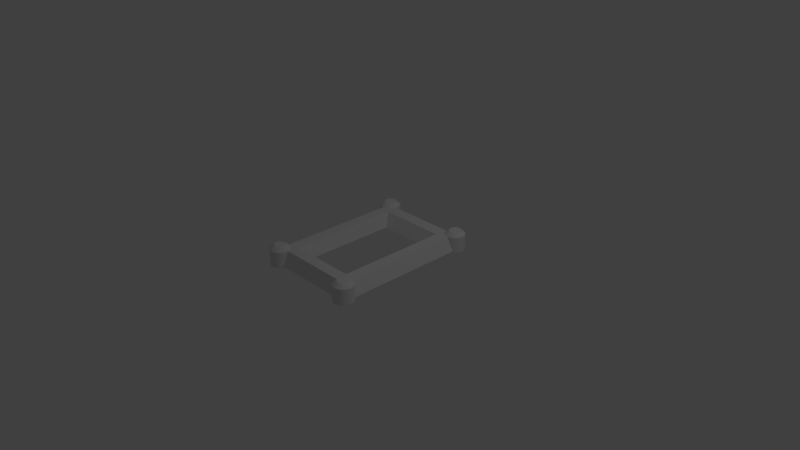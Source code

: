 # Source: Frame.blend  (saved by Blender 2.79.0; exported with 4.5.12 LTS)
import bpy
from mathutils import Matrix  # noqa: F401  (used for matrix-valued properties, if any)

bpy.ops.wm.read_factory_settings(use_empty=True)
scene = bpy.context.scene
scene.name = 'Scene'

# ---- collections
col_collection_1 = bpy.data.collections.new('Collection 1'); scene.collection.children.link(col_collection_1)

# ---- world
world_world = bpy.data.worlds.new('World'); scene.world = world_world
world_world.color = (0.05088, 0.05088, 0.05088)
world_world.use_sun_shadow = False
world_world.sun_shadow_jitter_overblur = 0.0
world_world.cycles.sampling_method = 'MANUAL'

# ---- cameras
cam_camera = bpy.data.cameras.new('Camera')
cam_camera.clip_end = 100.0
cam_camera.lens = 35.0
cam_camera.sensor_width = 32.0
cam_camera.sensor_height = 18.0
cam_camera.ortho_scale = 7.314
cam_camera.dof.focus_distance = 0.0
cam_camera.dof.aperture_fstop = 128.0

# ---- lights
light_lamp = bpy.data.lights.new('Lamp', 'POINT')
light_lamp.transmission_factor = 0.0
light_lamp.cutoff_distance = 30.0
light_lamp.energy = 100.0
light_lamp.shadow_buffer_clip_start = 1.001
light_lamp.shadow_soft_size = 0.1
light_lamp.shadow_maximum_resolution = 0.006
light_lamp.use_absolute_resolution = True

# ---- meshes
me_cylinder_039 = bpy.data.meshes.new('Cylinder.039')
me_cylinder_039.from_pydata([(3.364, 5.502, -1.394), (2.795, 4.724, -0.1138), (-3.364, 5.502, -1.394), (-2.795, 4.724, -0.1138), (-3.364, -5.633, -1.394), (-2.795, -5.064, -0.1138), (3.364, -5.633, -1.394), (2.795, -5.064, -0.1138), (4.504, -7.91, -1.412), (4.504, -7.91, 0.1692), (4.309, -7.891, -1.412), (4.309, -7.891, 0.1692), (4.122, -7.834, -1.412), (4.122, -7.834, 0.1692), (3.949, -7.742, -1.412), (3.949, -7.742, 0.1692), (3.797, -7.617, -1.412), (3.797, -7.617, 0.1692), (3.673, -7.466, -1.412), (3.673, -7.466, 0.1692), (3.58, -7.293, -1.412), (3.58, -7.293, 0.1692), (3.523, -7.105, -1.412), (3.523, -7.105, 0.1692), (3.504, -6.91, -1.412), (3.504, -6.91, 0.1692), (3.523, -6.715, -1.412), (3.523, -6.715, 0.1692), (3.58, -6.528, -1.412), (3.58, -6.528, 0.1692), (3.673, -6.355, -1.412), (3.673, -6.355, 0.1692), (3.797, -6.203, -1.412), (3.797, -6.203, 0.1692), (3.949, -6.079, -1.412), (3.949, -6.079, 0.1692), (4.122, -5.986, -1.412), (4.122, -5.986, 0.1692), (4.309, -5.929, -1.412), (4.309, -5.929, 0.1692), (4.504, -5.91, -1.412), (4.504, -5.91, 0.1692), (4.699, -5.929, -1.412), (4.699, -5.929, 0.1692), (4.887, -5.986, -1.412), (4.887, -5.986, 0.1692), (5.06, -6.079, -1.412), (5.06, -6.079, 0.1692), (5.211, -6.203, -1.412), (5.211, -6.203, 0.1692), (5.336, -6.355, -1.412), (5.336, -6.355, 0.1692), (5.428, -6.528, -1.412), (5.428, -6.528, 0.1692), (5.485, -6.715, -1.412), (5.485, -6.715, 0.1692), (5.504, -6.91, -1.412), (5.504, -6.91, 0.1692), (5.485, -7.105, -1.412), (5.485, -7.105, 0.1692), (5.428, -7.293, -1.412), (5.428, -7.293, 0.1692), (5.336, -7.466, -1.412), (5.336, -7.466, 0.1692), (5.211, -7.617, -1.412), (5.211, -7.617, 0.1692), (5.06, -7.742, -1.412), (5.06, -7.742, 0.1692), (4.887, -7.834, -1.412), (4.887, -7.834, 0.1692), (4.699, -7.891, -1.412), (4.699, -7.891, 0.1692), (-4.504, -7.91, -1.412), (-4.504, -7.91, 0.1692), (-4.309, -7.891, -1.412), (-4.309, -7.891, 0.1692), (-4.122, -7.834, -1.412), (-4.122, -7.834, 0.1692), (-3.949, -7.742, -1.412), (-3.949, -7.742, 0.1692), (-3.797, -7.617, -1.412), (-3.797, -7.617, 0.1692), (-3.673, -7.466, -1.412), (-3.673, -7.466, 0.1692), (-3.58, -7.293, -1.412), (-3.58, -7.293, 0.1692), (-3.523, -7.105, -1.412), (-3.523, -7.105, 0.1692), (-3.504, -6.91, -1.412), (-3.504, -6.91, 0.1692), (-3.523, -6.715, -1.412), (-3.523, -6.715, 0.1692), (-3.58, -6.528, -1.412), (-3.58, -6.528, 0.1692), (-3.673, -6.355, -1.412), (-3.673, -6.355, 0.1692), (-3.797, -6.203, -1.412), (-3.797, -6.203, 0.1692), (-3.949, -6.079, -1.412), (-3.949, -6.079, 0.1692), (-4.122, -5.986, -1.412), (-4.122, -5.986, 0.1692), (-4.309, -5.929, -1.412), (-4.309, -5.929, 0.1692), (-4.504, -5.91, -1.412), (-4.504, -5.91, 0.1692), (-4.699, -5.929, -1.412), (-4.699, -5.929, 0.1692), (-4.887, -5.986, -1.412), (-4.887, -5.986, 0.1692), (-5.06, -6.079, -1.412), (-5.06, -6.079, 0.1692), (-5.211, -6.203, -1.412), (-5.211, -6.203, 0.1692), (-5.336, -6.355, -1.412), (-5.336, -6.355, 0.1692), (-5.428, -6.528, -1.412), (-5.428, -6.528, 0.1692), (-5.485, -6.715, -1.412), (-5.485, -6.715, 0.1692), (-5.504, -6.91, -1.412), (-5.504, -6.91, 0.1692), (-5.485, -7.105, -1.412), (-5.485, -7.105, 0.1692), (-5.428, -7.293, -1.412), (-5.428, -7.293, 0.1692), (-5.336, -7.466, -1.412), (-5.336, -7.466, 0.1692), (-5.211, -7.617, -1.412), (-5.211, -7.617, 0.1692), (-5.06, -7.742, -1.412), (-5.06, -7.742, 0.1692), (-4.887, -7.834, -1.412), (-4.887, -7.834, 0.1692), (-4.699, -7.891, -1.412), (-4.699, -7.891, 0.1692), (4.504, 7.91, -1.412), (4.504, 7.91, 0.1692), (4.309, 7.891, -1.412), (4.309, 7.891, 0.1692), (4.122, 7.834, -1.412), (4.122, 7.834, 0.1692), (3.949, 7.742, -1.412), (3.949, 7.742, 0.1692), (3.797, 7.617, -1.412), (3.797, 7.617, 0.1692), (3.673, 7.466, -1.412), (3.673, 7.466, 0.1692), (3.58, 7.293, -1.412), (3.58, 7.293, 0.1692), (3.523, 7.105, -1.412), (3.523, 7.105, 0.1692), (3.504, 6.91, -1.412), (3.504, 6.91, 0.1692), (3.523, 6.715, -1.412), (3.523, 6.715, 0.1692), (3.58, 6.528, -1.412), (3.58, 6.528, 0.1692), (3.673, 6.355, -1.412), (3.673, 6.355, 0.1692), (3.797, 6.203, -1.412), (3.797, 6.203, 0.1692), (3.949, 6.079, -1.412), (3.949, 6.079, 0.1692), (4.122, 5.986, -1.412), (4.122, 5.986, 0.1692), (4.309, 5.929, -1.412), (4.309, 5.929, 0.1692), (4.504, 5.91, -1.412), (4.504, 5.91, 0.1692), (4.699, 5.929, -1.412), (4.699, 5.929, 0.1692), (4.887, 5.986, -1.412), (4.887, 5.986, 0.1692), (5.06, 6.079, -1.412), (5.06, 6.079, 0.1692), (5.211, 6.203, -1.412), (5.211, 6.203, 0.1692), (5.336, 6.355, -1.412), (5.336, 6.355, 0.1692), (5.428, 6.528, -1.412), (5.428, 6.528, 0.1692), (5.485, 6.715, -1.412), (5.485, 6.715, 0.1692), (5.504, 6.91, -1.412), (5.504, 6.91, 0.1692), (5.485, 7.105, -1.412), (5.485, 7.105, 0.1692), (5.428, 7.293, -1.412), (5.428, 7.293, 0.1692), (5.336, 7.466, -1.412), (5.336, 7.466, 0.1692), (5.211, 7.617, -1.412), (5.211, 7.617, 0.1692), (5.06, 7.742, -1.412), (5.06, 7.742, 0.1692), (4.887, 7.834, -1.412), (4.887, 7.834, 0.1692), (4.699, 7.891, -1.412), (4.699, 7.891, 0.1692), (-4.504, 7.91, -1.412), (-4.504, 7.91, 0.1692), (-4.309, 7.891, -1.412), (-4.309, 7.891, 0.1692), (-4.122, 7.834, -1.412), (-4.122, 7.834, 0.1692), (-3.949, 7.742, -1.412), (-3.949, 7.742, 0.1692), (-3.797, 7.617, -1.412), (-3.797, 7.617, 0.1692), (-3.673, 7.466, -1.412), (-3.673, 7.466, 0.1692), (-3.58, 7.293, -1.412), (-3.58, 7.293, 0.1692), (-3.523, 7.105, -1.412), (-3.523, 7.105, 0.1692), (-3.504, 6.91, -1.412), (-3.504, 6.91, 0.1692), (-3.523, 6.715, -1.412), (-3.523, 6.715, 0.1692), (-3.58, 6.528, -1.412), (-3.58, 6.528, 0.1692), (-3.673, 6.355, -1.412), (-3.673, 6.355, 0.1692), (-3.797, 6.203, -1.412), (-3.797, 6.203, 0.1692), (-3.949, 6.079, -1.412), (-3.949, 6.079, 0.1692), (-4.122, 5.986, -1.412), (-4.122, 5.986, 0.1692), (-4.309, 5.929, -1.412), (-4.309, 5.929, 0.1692), (-4.504, 5.91, -1.412), (-4.504, 5.91, 0.1692), (-4.699, 5.929, -1.412), (-4.699, 5.929, 0.1692), (-4.887, 5.986, -1.412), (-4.887, 5.986, 0.1692), (-5.06, 6.079, -1.412), (-5.06, 6.079, 0.1692), (-5.211, 6.203, -1.412), (-5.211, 6.203, 0.1692), (-5.336, 6.355, -1.412), (-5.336, 6.355, 0.1692), (-5.428, 6.528, -1.412), (-5.428, 6.528, 0.1692), (-5.485, 6.715, -1.412), (-5.485, 6.715, 0.1692), (-5.504, 6.91, -1.412), (-5.504, 6.91, 0.1692), (-5.485, 7.105, -1.412), (-5.485, 7.105, 0.1692), (-5.428, 7.293, -1.412), (-5.428, 7.293, 0.1692), (-5.336, 7.466, -1.412), (-5.336, 7.466, 0.1692), (-5.211, 7.617, -1.412), (-5.211, 7.617, 0.1692), (-5.06, 7.742, -1.412), (-5.06, 7.742, 0.1692), (-4.887, 7.834, -1.412), (-4.887, 7.834, 0.1692), (-4.699, 7.891, -1.412), (-4.699, 7.891, 0.1692), (4.504, -7.482, -1.794), (4.393, -7.471, -1.794), (4.286, -7.438, -1.794), (4.187, -7.385, -1.794), (4.1, -7.314, -1.794), (4.029, -7.228, -1.794), (3.976, -7.129, -1.794), (3.944, -7.022, -1.794), (3.933, -6.91, -1.794), (3.944, -6.799, -1.794), (3.976, -6.692, -1.794), (4.029, -6.593, -1.794), (4.1, -6.506, -1.794), (4.187, -6.435, -1.794), (4.286, -6.382, -1.794), (4.393, -6.35, -1.794), (4.504, -6.339, -1.794), (4.616, -6.35, -1.794), (4.723, -6.382, -1.794), (4.822, -6.435, -1.794), (4.908, -6.506, -1.794), (4.979, -6.593, -1.794), (5.032, -6.692, -1.794), (5.065, -6.799, -1.794), (5.076, -6.91, -1.794), (5.065, -7.022, -1.794), (5.032, -7.129, -1.794), (4.979, -7.228, -1.794), (4.908, -7.314, -1.794), (4.822, -7.385, -1.794), (4.723, -7.438, -1.794), (4.616, -7.471, -1.794), (-4.504, -7.482, -1.794), (-4.393, -7.471, -1.794), (-4.286, -7.438, -1.794), (-4.187, -7.385, -1.794), (-4.1, -7.314, -1.794), (-4.029, -7.228, -1.794), (-3.976, -7.129, -1.794), (-3.944, -7.022, -1.794), (-3.933, -6.91, -1.794), (-3.944, -6.799, -1.794), (-3.976, -6.692, -1.794), (-4.029, -6.593, -1.794), (-4.1, -6.506, -1.794), (-4.187, -6.435, -1.794), (-4.286, -6.382, -1.794), (-4.393, -6.35, -1.794), (-4.504, -6.339, -1.794), (-4.616, -6.35, -1.794), (-4.723, -6.382, -1.794), (-4.822, -6.435, -1.794), (-4.908, -6.506, -1.794), (-4.979, -6.593, -1.794), (-5.032, -6.692, -1.794), (-5.065, -6.799, -1.794), (-5.076, -6.91, -1.794), (-5.065, -7.022, -1.794), (-5.032, -7.129, -1.794), (-4.979, -7.228, -1.794), (-4.908, -7.314, -1.794), (-4.822, -7.385, -1.794), (-4.723, -7.438, -1.794), (-4.616, -7.471, -1.794), (4.504, 7.482, -1.794), (4.393, 7.471, -1.794), (4.286, 7.438, -1.794), (4.187, 7.385, -1.794), (4.1, 7.314, -1.794), (4.029, 7.228, -1.794), (3.976, 7.129, -1.794), (3.944, 7.022, -1.794), (3.933, 6.91, -1.794), (3.944, 6.799, -1.794), (3.976, 6.692, -1.794), (4.029, 6.593, -1.794), (4.1, 6.506, -1.794), (4.187, 6.435, -1.794), (4.286, 6.382, -1.794), (4.393, 6.35, -1.794), (4.504, 6.339, -1.794), (4.616, 6.35, -1.794), (4.723, 6.382, -1.794), (4.822, 6.435, -1.794), (4.908, 6.506, -1.794), (4.979, 6.593, -1.794), (5.032, 6.692, -1.794), (5.065, 6.799, -1.794), (5.076, 6.91, -1.794), (5.065, 7.022, -1.794), (5.032, 7.129, -1.794), (4.979, 7.228, -1.794), (4.908, 7.314, -1.794), (4.822, 7.385, -1.794), (4.723, 7.438, -1.794), (4.616, 7.471, -1.794), (-4.504, 7.482, -1.794), (-4.393, 7.471, -1.794), (-4.286, 7.438, -1.794), (-4.187, 7.385, -1.794), (-4.1, 7.314, -1.794), (-4.029, 7.228, -1.794), (-3.976, 7.129, -1.794), (-3.944, 7.022, -1.794), (-3.933, 6.91, -1.794), (-3.944, 6.799, -1.794), (-3.976, 6.692, -1.794), (-4.029, 6.593, -1.794), (-4.1, 6.506, -1.794), (-4.187, 6.435, -1.794), (-4.286, 6.382, -1.794), (-4.393, 6.35, -1.794), (-4.504, 6.339, -1.794), (-4.616, 6.35, -1.794), (-4.723, 6.382, -1.794), (-4.822, 6.435, -1.794), (-4.908, 6.506, -1.794), (-4.979, 6.593, -1.794), (-5.032, 6.692, -1.794), (-5.065, 6.799, -1.794), (-5.076, 6.91, -1.794), (-5.065, 7.022, -1.794), (-5.032, 7.129, -1.794), (-4.979, 7.228, -1.794), (-4.908, 7.314, -1.794), (-4.822, 7.385, -1.794), (-4.723, 7.438, -1.794), (-4.616, 7.471, -1.794), (3.797, -6.203, -0.05688), (3.872, -6.141, -0.05996), (3.673, -6.355, -0.0493), (3.523, -6.715, -0.03128), (3.58, -6.528, -0.04066), (3.606, -7.341, 0.0), (3.58, -7.293, -0.002392), (3.523, -7.105, -0.01177), (3.504, -6.91, -0.02152), (-3.523, -7.105, -0.01177), (-3.523, -6.715, -0.03128), (-3.504, -6.91, -0.02152), (-3.58, -7.293, -0.002392), (-3.58, -6.528, -0.04066), (-3.797, -6.203, -0.05688), (-3.673, -6.355, -0.0493), (-3.872, -6.141, -0.05996), (-3.606, -7.341, 0.0), (3.523, -7.105, -0.5767), (3.518, -6.771, -1.394), (3.504, -6.91, -1.055), (-3.518, -6.771, -1.394), (3.58, -7.293, -0.1172), (-3.523, -7.105, -0.5767), (-3.504, -6.91, -1.055), (-3.58, -7.293, -0.1172), (3.872, -6.141, -1.394), (3.797, -6.203, -1.394), (3.673, -6.355, -1.394), (3.58, -6.528, -1.394), (3.523, -6.715, -1.394), (-3.523, -6.715, -1.394), (-3.58, -6.528, -1.394), (-3.797, -6.203, -1.394), (-3.673, -6.355, -1.394), (-3.872, -6.141, -1.394), (4.309, -5.929, -1.394), (4.122, -5.986, -1.394), (3.949, -6.079, -1.394), (-4.122, -5.986, -0.04751), (-4.309, -5.929, -0.03813), (-3.949, -6.079, -0.05615), (-4.504, -5.91, -0.02838), (-4.699, -5.929, -0.01862), (4.504, -5.91, -0.02838), (4.699, -5.929, -0.01862), (4.309, -5.929, -0.03813), (4.122, -5.986, -0.04751), (3.949, -6.079, -0.05615), (-4.503, 5.91, -1.394), (-4.504, 5.91, -1.39), (-4.503, -5.91, -1.394), (-4.504, -5.91, -1.39), (-4.699, -5.929, -0.9124), (-4.887, -5.986, -0.4529), (-3.915, 6.107, -1.394), (-3.949, 6.079, -1.394), (-4.122, 5.986, -1.394), (-4.309, 5.929, -1.394), (3.58, 6.528, -1.394), (3.52, 6.752, -1.394), (3.523, 6.715, -1.394), (-3.52, 6.752, -1.394), (-3.523, 6.715, -1.394), (3.673, 6.355, -1.394), (3.797, 6.203, -1.394), (3.915, 6.107, -1.394), (3.949, 6.079, -1.394), (4.122, 5.986, -1.394), (4.309, 5.929, -1.394), (4.503, 5.91, -1.394), (4.503, -5.91, -1.394), (-4.122, -5.986, -1.394), (-4.309, -5.929, -1.394), (-3.949, -6.079, -1.394), (-3.523, 7.105, -0.5286), (-3.504, 6.91, -1.007), (3.523, 7.105, -2.086e-07), (3.595, 7.321, 0.0), (3.58, 7.293, -2.086e-07), (3.504, 6.91, -2.086e-07), (-3.58, 7.293, -2.086e-07), (-3.523, 7.105, -2.086e-07), (-3.595, 7.321, 0.0), (3.58, 6.528, -2.086e-07), (3.523, 6.715, -2.086e-07), (-3.504, 6.91, -2.086e-07), (-3.523, 6.715, -2.086e-07), (-3.58, 6.528, -2.086e-07), (3.673, 6.355, -2.086e-07), (3.797, 6.203, -2.086e-07), (-3.673, 6.355, -2.086e-07), (-3.797, 6.203, -2.086e-07), (-5.072, 6.089, 0.0), (-5.06, 6.079, -2.086e-07), (3.949, 6.079, -2.086e-07), (-3.949, 6.079, -2.086e-07), (4.122, 5.986, -2.086e-07), (-4.122, 5.986, -2.086e-07), (-4.887, 5.986, -2.086e-07), (-4.699, 5.929, -2.086e-07), (-4.309, 5.929, -2.086e-07), (-4.504, 5.91, -2.086e-07), (-4.309, -5.929, -2.086e-07), (-4.504, -5.91, -2.086e-07), (-4.699, -5.929, -2.086e-07), (-4.887, -5.986, -2.086e-07), (-5.06, -6.079, -2.086e-07), (-5.072, -6.089, 0.0), (5.072, 6.089, 0.0), (5.06, 6.079, 7.451e-08), (4.887, 5.986, 7.451e-08), (4.699, 5.929, 7.451e-08), (4.309, 5.929, 7.451e-08), (4.504, 5.91, 7.451e-08), (4.504, -5.91, 7.451e-08), (4.699, -5.929, 7.451e-08), (4.309, -5.929, 7.451e-08), (4.887, -5.986, 7.451e-08), (5.06, -6.079, 7.451e-08), (4.122, -5.986, 7.451e-08), (3.949, -6.079, 7.451e-08), (-4.122, -5.986, 7.451e-08), (-3.949, -6.079, 7.451e-08), (5.072, -6.089, 0.0), (3.797, -6.203, 7.451e-08), (3.673, -6.355, 7.451e-08), (3.523, -6.715, 7.451e-08), (3.58, -7.293, 7.451e-08), (3.58, -6.528, 7.451e-08), (3.523, -7.105, 7.451e-08), (3.504, -6.91, 7.451e-08), (-3.523, -7.105, 7.451e-08), (-3.523, -6.715, 7.451e-08), (-3.504, -6.91, 7.451e-08), (-3.58, -7.293, 7.451e-08), (-3.58, -6.528, 7.451e-08), (-3.797, -6.203, 7.451e-08), (-3.673, -6.355, 7.451e-08), (5.06, 6.079, -0.0006009), (4.887, 5.986, -0.009244), (4.122, 5.986, -0.04751), (4.699, 5.929, -0.01862), (3.972, 6.066, -0.055), (4.309, 5.929, -0.03813), (4.504, 5.91, -0.02838), (4.887, -5.986, -0.009244), (5.06, -6.079, -0.0006009), (4.887, 5.986, -0.4529), (4.699, 5.929, -0.9124), (4.504, 5.91, -1.39), (4.504, -5.91, -1.39), (3.58, 6.528, -0.03478), (3.523, 6.715, -0.02656), (3.673, 6.355, -0.04236), (3.797, 6.203, -0.049), (3.949, 6.079, -0.05445), (5.06, 6.079, -0.02944), (4.699, -5.929, -0.9124), (4.887, -5.986, -0.4529), (5.06, -6.079, -0.02944), (-3.58, 6.528, -1.394), (-3.673, 6.355, -1.394), (-3.797, 6.203, -1.394), (-5.06, 6.079, -0.0006011), (-3.972, 6.066, -0.055), (-4.122, 5.986, -0.04751), (-4.887, 5.986, -0.009245), (-4.699, 5.929, -0.01862), (-4.309, 5.929, -0.03813), (-4.504, 5.91, -0.02838), (-4.887, -5.986, -0.009245), (-5.06, -6.079, -0.0006011), (3.523, 7.105, -0.00946), (3.58, 7.293, -0.001237), (3.504, 6.91, -0.01801), (-3.58, 7.293, -0.001237), (-3.523, 7.105, -0.00946), (-3.504, 6.91, -0.01801), (-3.523, 6.715, -0.02656), (-3.58, 6.528, -0.03478), (-3.673, 6.355, -0.04236), (-3.797, 6.203, -0.049), (-3.949, 6.079, -0.05445), (-5.06, 6.079, -0.02944), (-4.887, 5.986, -0.4529), (-4.699, 5.929, -0.9124), (-5.06, -6.079, -0.02944), (3.523, 7.105, -0.5286), (3.58, 7.293, -0.06914), (3.504, 6.91, -1.007), (-3.58, 7.293, -0.06914)], [], [(0, 1, 3, 2), (2, 3, 5, 4), (7, 5, 408, 406, 407, 405, 402, 403, 401, 404, 409, 397, 398, 399, 400, 395, 396, 394, 392, 393), (4, 5, 7, 6), (7, 393, 440, 439, 438, 436, 437, 538, 539, 516, 501, 531, 532, 534, 537, 536, 533, 535, 1), (6, 7, 1, 0), (8, 9, 11, 10), (10, 11, 13, 12), (12, 13, 15, 14), (14, 15, 17, 16), (16, 17, 19, 18), (18, 19, 21, 520, 397, 414, 20), (20, 414, 410, 22), (22, 410, 412, 24), (24, 412, 411, 422, 26), (26, 422, 421, 28), (28, 421, 420, 30), (30, 420, 419, 32), (32, 419, 418, 430, 34), (34, 430, 429, 36), (36, 429, 428, 38), (38, 428, 463, 543, 40), (40, 543, 550, 42), (42, 550, 551, 44), (44, 551, 552, 46), (46, 552, 516, 511, 47, 49, 48), (48, 49, 51, 50), (50, 51, 53, 52), (52, 53, 55, 54), (54, 55, 57, 56), (56, 57, 59, 58), (58, 59, 61, 60), (60, 61, 63, 62), (62, 63, 65, 64), (64, 65, 67, 66), (66, 67, 69, 68), (11, 9, 71, 69, 67, 65, 63, 61, 59, 57, 55, 53, 51, 49, 47, 45, 43, 41, 39, 37, 35, 33, 31, 29, 27, 25, 23, 21, 19, 17, 15, 13), (68, 69, 71, 70), (70, 71, 9, 8), (136, 198, 359, 328), (72, 74, 75, 73), (74, 76, 77, 75), (76, 78, 79, 77), (78, 80, 81, 79), (80, 82, 83, 81), (82, 84, 417, 409, 527, 85, 83), (84, 86, 415, 417), (86, 88, 416, 415), (88, 90, 423, 413, 416), (90, 92, 424, 423), (92, 94, 426, 424), (94, 96, 425, 426), (96, 98, 466, 427, 425), (98, 100, 464, 466), (100, 102, 465, 464), (102, 104, 444, 443, 465), (104, 106, 445, 444), (106, 108, 446, 445), (108, 110, 579, 446), (110, 112, 113, 111, 499, 500, 579), (112, 114, 115, 113), (114, 116, 117, 115), (116, 118, 119, 117), (118, 120, 121, 119), (120, 122, 123, 121), (122, 124, 125, 123), (124, 126, 127, 125), (126, 128, 129, 127), (128, 130, 131, 129), (130, 132, 133, 131), (75, 77, 79, 81, 83, 85, 87, 89, 91, 93, 95, 97, 99, 101, 103, 105, 107, 109, 111, 113, 115, 117, 119, 121, 123, 125, 127, 129, 131, 133, 135, 73), (132, 134, 135, 133), (134, 72, 73, 135), (232, 234, 377, 376), (136, 138, 139, 137), (138, 140, 141, 139), (140, 142, 143, 141), (142, 144, 145, 143), (144, 146, 147, 145), (146, 148, 581, 470, 471, 149, 147), (148, 150, 580, 581), (150, 152, 582, 580), (152, 154, 453, 452, 582), (154, 156, 451, 453), (156, 158, 456, 451), (158, 160, 457, 456), (160, 162, 459, 458, 457), (162, 164, 460, 459), (164, 166, 461, 460), (166, 168, 542, 462, 461), (168, 170, 541, 542), (170, 172, 540, 541), (172, 174, 549, 540), (174, 176, 177, 175, 502, 501, 549), (176, 178, 179, 177), (178, 180, 181, 179), (180, 182, 183, 181), (182, 184, 185, 183), (184, 186, 187, 185), (186, 188, 189, 187), (188, 190, 191, 189), (190, 192, 193, 191), (192, 194, 195, 193), (194, 196, 197, 195), (139, 141, 143, 145, 147, 149, 151, 153, 155, 157, 159, 161, 163, 165, 167, 169, 171, 173, 175, 177, 179, 181, 183, 185, 187, 189, 191, 193, 195, 197, 199, 137), (196, 198, 199, 197), (198, 136, 137, 199), (26, 28, 274, 273), (200, 201, 203, 202), (202, 203, 205, 204), (204, 205, 207, 206), (206, 207, 209, 208), (208, 209, 211, 210), (210, 211, 213, 473, 475, 583, 212), (212, 583, 467, 214), (214, 467, 468, 216), (216, 468, 454, 455, 218), (218, 455, 553, 220), (220, 553, 554, 222), (222, 554, 555, 224), (224, 555, 447, 448, 226), (226, 448, 449, 228), (228, 449, 450, 230), (230, 450, 441, 442, 232), (232, 442, 578, 234), (234, 578, 577, 236), (236, 577, 576, 238), (238, 576, 485, 486, 239, 241, 240), (240, 241, 243, 242), (242, 243, 245, 244), (244, 245, 247, 246), (246, 247, 249, 248), (248, 249, 251, 250), (250, 251, 253, 252), (252, 253, 255, 254), (254, 255, 257, 256), (256, 257, 259, 258), (258, 259, 261, 260), (203, 201, 263, 261, 259, 257, 255, 253, 251, 249, 247, 245, 243, 241, 239, 237, 235, 233, 231, 229, 227, 225, 223, 221, 219, 217, 215, 213, 211, 209, 207, 205), (260, 261, 263, 262), (262, 263, 201, 200), (60, 62, 291, 290), (166, 164, 342, 343), (132, 130, 325, 326), (98, 96, 308, 309), (62, 64, 292, 291), (28, 30, 275, 274), (200, 202, 361, 360), (234, 236, 378, 377), (168, 166, 343, 344), (134, 132, 326, 327), (100, 98, 309, 310), (64, 66, 293, 292), (30, 32, 276, 275), (236, 238, 379, 378), (202, 204, 362, 361), (170, 168, 344, 345), (72, 134, 327, 296), (102, 100, 310, 311), (66, 68, 294, 293), (32, 34, 277, 276), (238, 240, 380, 379), (138, 136, 328, 329), (204, 206, 363, 362), (172, 170, 345, 346), (104, 102, 311, 312), (68, 70, 295, 294), (34, 36, 278, 277), (240, 242, 381, 380), (206, 208, 364, 363), (174, 172, 346, 347), (140, 138, 329, 330), (106, 104, 312, 313), (70, 8, 264, 295), (36, 38, 279, 278), (242, 244, 382, 381), (208, 210, 365, 364), (176, 174, 347, 348), (74, 72, 296, 297), (142, 140, 330, 331), (108, 106, 313, 314), (38, 40, 280, 279), (244, 246, 383, 382), (210, 212, 366, 365), (178, 176, 348, 349), (144, 142, 331, 332), (110, 108, 314, 315), (76, 74, 297, 298), (40, 42, 281, 280), (246, 248, 384, 383), (212, 214, 367, 366), (180, 178, 349, 350), (146, 144, 332, 333), (112, 110, 315, 316), (8, 10, 265, 264), (78, 76, 298, 299), (42, 44, 282, 281), (248, 250, 385, 384), (214, 216, 368, 367), (182, 180, 350, 351), (148, 146, 333, 334), (114, 112, 316, 317), (80, 78, 299, 300), (44, 46, 283, 282), (10, 12, 266, 265), (250, 252, 386, 385), (216, 218, 369, 368), (184, 182, 351, 352), (150, 148, 334, 335), (116, 114, 317, 318), (82, 80, 300, 301), (46, 48, 284, 283), (12, 14, 267, 266), (252, 254, 387, 386), (218, 220, 370, 369), (186, 184, 352, 353), (152, 150, 335, 336), (118, 116, 318, 319), (84, 82, 301, 302), (48, 50, 285, 284), (14, 16, 268, 267), (254, 256, 388, 387), (220, 222, 371, 370), (188, 186, 353, 354), (154, 152, 336, 337), (120, 118, 319, 320), (86, 84, 302, 303), (50, 52, 286, 285), (16, 18, 269, 268), (256, 258, 389, 388), (222, 224, 372, 371), (190, 188, 354, 355), (156, 154, 337, 338), (122, 120, 320, 321), (88, 86, 303, 304), (52, 54, 287, 286), (18, 20, 270, 269), (258, 260, 390, 389), (224, 226, 373, 372), (192, 190, 355, 356), (158, 156, 338, 339), (124, 122, 321, 322), (90, 88, 304, 305), (54, 56, 288, 287), (20, 22, 271, 270), (260, 262, 391, 390), (226, 228, 374, 373), (194, 192, 356, 357), (160, 158, 339, 340), (126, 124, 322, 323), (92, 90, 305, 306), (56, 58, 289, 288), (22, 24, 272, 271), (262, 200, 360, 391), (228, 230, 375, 374), (196, 194, 357, 358), (162, 160, 340, 341), (128, 126, 323, 324), (94, 92, 306, 307), (58, 60, 290, 289), (24, 26, 273, 272), (230, 232, 376, 375), (198, 196, 358, 359), (164, 162, 341, 342), (130, 128, 324, 325), (96, 94, 307, 308), (296, 327, 326, 325, 324, 323, 322, 321, 320, 319, 318, 317, 316, 315, 314, 313, 312, 311, 310, 309, 308, 307, 306, 305, 304, 303, 302, 301, 300, 299, 298, 297), (328, 359, 358, 357, 356, 355, 354, 353, 352, 351, 350, 349, 348, 347, 346, 345, 344, 343, 342, 341, 340, 339, 338, 337, 335, 334, 333, 332, 331, 330, 329), (360, 361, 362, 363, 364, 365, 366, 367, 369, 370, 371, 372, 373, 374, 375, 376, 377, 378, 379, 380, 381, 382, 383, 384, 385, 386, 387, 388, 389, 390, 391), (264, 265, 266, 267, 268, 269, 270, 271, 272, 273, 274, 275, 276, 277, 278, 279, 280, 281, 282, 283, 284, 285, 286, 287, 288, 289, 290, 291, 292, 293, 294, 295), (566, 565, 469, 471), (471, 469, 151, 149), (571, 570, 478, 479), (479, 478, 217, 219), (511, 516, 539), (438, 439, 512, 509), (509, 512, 37, 39), (394, 396, 521, 518), (518, 521, 29, 31), (516, 552, 551, 550, 543, 463, 462, 542, 541, 540, 549, 501), (396, 395, 519, 521), (521, 519, 27, 29), (560, 562, 494, 492), (492, 494, 233, 235), (534, 532, 503, 504), (504, 503, 173, 171), (575, 574, 484, 488), (488, 484, 225, 227), (485, 576, 577, 578, 442, 441, 443, 444, 445, 446, 579, 500), (556, 559, 491, 486), (486, 491, 237, 239), (401, 403, 526, 524), (524, 526, 89, 87), (392, 394, 518, 517), (517, 518, 31, 33), (413, 423, 424, 426, 425, 427, 4, 6, 418, 419, 420, 421, 422, 411), (470, 581, 580, 582, 452, 454, 468, 467, 583, 475), (547, 548, 487, 482), (482, 487, 163, 161), (564, 500, 499), (463, 428, 429, 430, 418, 6, 0, 458, 459, 460, 461, 462), (486, 485, 556), (437, 436, 507, 508), (508, 507, 41, 43), (561, 558, 490, 493), (493, 490, 229, 231), (537, 534, 504, 506), (506, 504, 171, 169), (545, 544, 476, 477), (477, 476, 157, 155), (533, 536, 505, 489), (489, 505, 167, 165), (527, 409, 404), (572, 571, 479, 480), (480, 479, 219, 221), (548, 535, 533, 489, 487), (487, 489, 165, 163), (562, 561, 493, 494), (494, 493, 231, 233), (563, 564, 499, 498), (498, 499, 111, 109), (407, 406, 529, 530), (530, 529, 97, 95), (544, 546, 481, 476), (476, 481, 159, 157), (471, 470, 566), (536, 537, 506, 505), (505, 506, 169, 167), (569, 568, 473, 474), (474, 473, 213, 215), (559, 560, 492, 491), (491, 492, 235, 237), (532, 531, 502, 503), (503, 502, 175, 173), (568, 475, 473), (432, 434, 496, 495), (495, 496, 105, 103), (558, 557, 575, 488, 490), (490, 488, 227, 229), (557, 558, 561, 562, 560, 559, 556, 485, 500, 564, 563, 435, 434, 432, 431, 433, 408, 5, 3), (433, 431, 514, 515), (515, 514, 101, 99), (539, 538, 510, 511), (511, 510, 45, 47), (400, 399, 522, 523), (523, 522, 23, 25), (452, 453, 451, 456, 457, 458, 0, 2, 447, 555, 554, 553, 455, 454), (434, 435, 497, 496), (496, 497, 107, 105), (570, 569, 474, 478), (478, 474, 215, 217), (404, 401, 524, 527), (527, 524, 87, 85), (546, 547, 482, 481), (481, 482, 161, 159), (441, 450, 449, 448, 447, 2, 4, 427, 466, 464, 465, 443), (475, 568, 569, 570, 571, 572, 573, 574, 575, 557, 3, 1, 535, 548, 547, 546, 544, 545, 567, 565, 566, 470), (565, 567, 472, 469), (469, 472, 153, 151), (567, 545, 477, 472), (472, 477, 155, 153), (573, 572, 480, 483), (483, 480, 221, 223), (403, 402, 525, 526), (526, 525, 91, 89), (538, 437, 508, 510), (510, 508, 43, 45), (399, 398, 520, 522), (522, 520, 21, 23), (402, 405, 528, 525), (525, 528, 93, 91), (409, 417, 415, 416, 413, 411, 412, 410, 414, 397), (395, 400, 523, 519), (519, 523, 25, 27), (431, 432, 495, 514), (514, 495, 103, 101), (439, 440, 513, 512), (512, 513, 35, 37), (436, 438, 509, 507), (507, 509, 39, 41), (574, 573, 483, 484), (484, 483, 223, 225), (405, 407, 530, 528), (528, 530, 95, 93), (406, 408, 433, 515, 529), (529, 515, 99, 97), (398, 397, 520), (435, 563, 498, 497), (497, 498, 109, 107), (531, 501, 502), (440, 393, 392, 517, 513), (513, 517, 33, 35)])
me_cylinder_039.use_remesh_preserve_volume = False
me_cylinder_039.use_remesh_preserve_attributes = False
me_cylinder_039.use_mirror_vertex_groups = False
me_cylinder_039.update()

# ---- objects
ob_cylinder_000 = bpy.data.objects.new('Cylinder.000', me_cylinder_039)
ob_lamp = bpy.data.objects.new('Lamp', light_lamp)
ob_camera = bpy.data.objects.new('Camera', cam_camera)

# ---- transforms, parenting, visibility, modifiers, constraints
ob_cylinder_000.location = (0.0, 5.96e-08, 0.0)
ob_cylinder_000.scale = (0.1366, 0.1366, -0.1366)
ob_cylinder_000.lineart.crease_threshold = 0.0
ob_lamp.location = (4.076, 1.005, 5.904)
ob_lamp.rotation_euler = (0.6503, 0.05522, 1.866)
ob_lamp.lock_rotations_4d = False
ob_lamp.empty_display_type = 'ARROWS'
ob_lamp.color = (0.0, 0.0, 0.0, 0.0)
ob_lamp.lineart.crease_threshold = 0.0
ob_camera.location = (7.481, -6.508, 5.344)
ob_camera.rotation_euler = (1.109, 0.0, 0.8149)
ob_camera.lock_rotations_4d = False
ob_camera.empty_display_type = 'ARROWS'
ob_camera.color = (0.0, 0.0, 0.0, 0.0)
ob_camera.display_type = 'WIRE'
ob_camera.lineart.crease_threshold = 0.0

# ---- collection membership
col_collection_1.objects.link(ob_cylinder_000)
col_collection_1.objects.link(ob_lamp)
col_collection_1.objects.link(ob_camera)

# ---- scene / render settings (as saved in the file)
scene.camera = ob_camera
scene.frame_start = 1; scene.frame_end = 250; scene.frame_set(102)
scene.render.engine = 'BLENDER_EEVEE_NEXT'
scene.render.resolution_percentage = 50
scene.render.dither_intensity = 0.0
scene.cycles.use_denoising = False
scene.cycles.samples = 128
scene.cycles.sampling_pattern = 'TABULATED_SOBOL'
scene.cycles.use_adaptive_sampling = False
scene.cycles.use_light_tree = False
scene.cycles.blur_glossy = 0.0
scene.cycles.sample_clamp_indirect = 0.0
scene.view_settings.view_transform = 'Standard'
bpy.context.view_layer.update()
